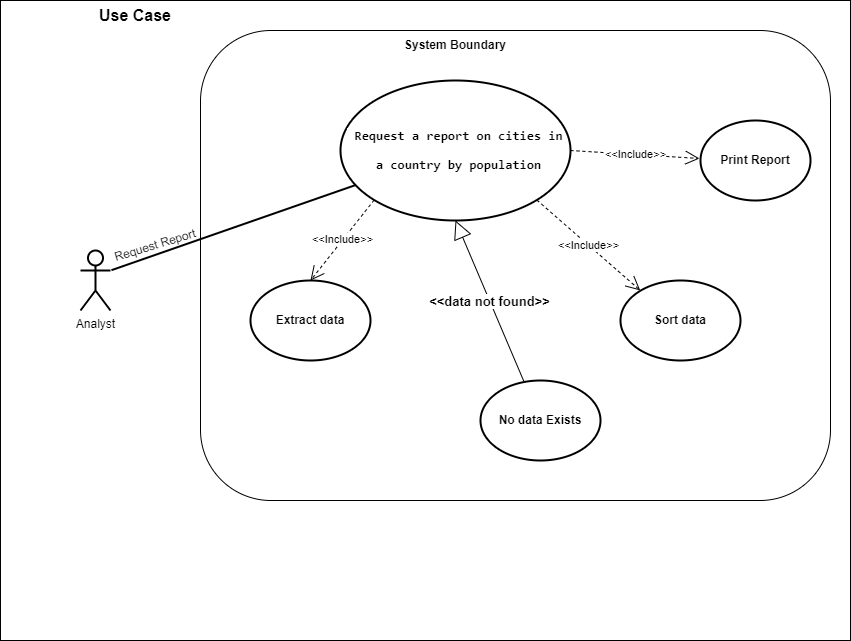

The diagram above was exported from draw.io. Its source (the exported page's mxGraphModel, read from the mxfile embedded in the PNG):
<mxGraphModel dx="684" dy="536" grid="1" gridSize="10" guides="1" tooltips="1" connect="1" arrows="1" fold="1" page="1" pageScale="1" pageWidth="850" pageHeight="1100" background="#ffffff" math="0" shadow="0">
  <root>
    <mxCell id="0" />
    <mxCell id="1" parent="0" />
    <mxCell id="YB_Fl3QWe10lJPUoJLa8-48" value="" style="rounded=0;whiteSpace=wrap;html=1;glass=0;" parent="1" vertex="1">
      <mxGeometry x="80" y="170" width="850" height="640" as="geometry" />
    </mxCell>
    <mxCell id="11" value="" style="rounded=1;whiteSpace=wrap;html=1;" parent="1" vertex="1">
      <mxGeometry x="280" y="200" width="630" height="470" as="geometry" />
    </mxCell>
    <mxCell id="YB_Fl3QWe10lJPUoJLa8-53" value="Analyst" style="shape=umlActor;verticalLabelPosition=bottom;verticalAlign=top;html=1;outlineConnect=0;strokeWidth=2;perimeterSpacing=1;" parent="1" vertex="1">
      <mxGeometry x="160" y="420" width="30" height="60" as="geometry" />
    </mxCell>
    <mxCell id="YB_Fl3QWe10lJPUoJLa8-54" value="" style="endArrow=none;html=1;rounded=0;exitX=1;exitY=0.3333333333333333;exitDx=0;exitDy=0;exitPerimeter=0;strokeWidth=2;" parent="1" source="YB_Fl3QWe10lJPUoJLa8-53" target="YB_Fl3QWe10lJPUoJLa8-52" edge="1">
      <mxGeometry width="50" height="50" relative="1" as="geometry">
        <mxPoint x="260" y="450" as="sourcePoint" />
        <mxPoint x="460" y="400" as="targetPoint" />
      </mxGeometry>
    </mxCell>
    <mxCell id="YB_Fl3QWe10lJPUoJLa8-69" value="&lt;b&gt;&lt;font style=&quot;font-size: 16px;&quot;&gt;Use Case&lt;/font&gt;&lt;/b&gt;" style="text;html=1;strokeColor=none;fillColor=none;align=center;verticalAlign=middle;whiteSpace=wrap;rounded=0;" parent="1" vertex="1">
      <mxGeometry x="170" y="170" width="90" height="30" as="geometry" />
    </mxCell>
    <mxCell id="YB_Fl3QWe10lJPUoJLa8-52" value="&lt;div style=&quot;&quot;&gt;&lt;pre style=&quot;font-family: &amp;quot;JetBrains Mono&amp;quot;, monospace; font-size: 13px;&quot;&gt;&lt;div style=&quot;&quot;&gt;&lt;pre style=&quot;font-family: &amp;quot;JetBrains Mono&amp;quot;, monospace;&quot;&gt;&lt;div style=&quot;&quot;&gt;&lt;pre style=&quot;font-family: &amp;quot;JetBrains Mono&amp;quot;, monospace; font-size: 9.8pt;&quot;&gt;&lt;span style=&quot;background-color: rgb(255, 255, 255);&quot;&gt; Request a report on cities in&lt;/span&gt;&lt;/pre&gt;&lt;pre style=&quot;font-family: &amp;quot;JetBrains Mono&amp;quot;, monospace; font-size: 9.8pt;&quot;&gt;&lt;span style=&quot;background-color: rgb(255, 255, 255);&quot;&gt; a country by population&lt;/span&gt;&lt;/pre&gt;&lt;/div&gt;&lt;/pre&gt;&lt;/div&gt;&lt;/pre&gt;&lt;/div&gt;" style="ellipse;whiteSpace=wrap;html=1;fillStyle=auto;strokeOpacity=100;fontStyle=1;shadow=0;strokeWidth=2;align=center;" parent="1" vertex="1">
      <mxGeometry x="420" y="250" width="230" height="140" as="geometry" />
    </mxCell>
    <mxCell id="YB_Fl3QWe10lJPUoJLa8-68" value="&lt;font style=&quot;font-size: 13px;&quot;&gt;&lt;b&gt;&amp;lt;&amp;lt;data not found&amp;gt;&amp;gt;&lt;/b&gt;&lt;/font&gt;" style="endArrow=block;endSize=16;endFill=0;html=1;rounded=0;entryX=0.5;entryY=1;entryDx=0;entryDy=0;" parent="1" source="YB_Fl3QWe10lJPUoJLa8-62" target="YB_Fl3QWe10lJPUoJLa8-52" edge="1">
      <mxGeometry width="160" relative="1" as="geometry">
        <mxPoint x="1540" y="480" as="sourcePoint" />
        <mxPoint x="1350" y="547.8571428571429" as="targetPoint" />
      </mxGeometry>
    </mxCell>
    <mxCell id="YB_Fl3QWe10lJPUoJLa8-58" value="&amp;lt;&amp;lt;Include&amp;gt;&amp;gt;" style="endArrow=open;endSize=12;dashed=1;html=1;rounded=0;exitX=1;exitY=0.5;exitDx=0;exitDy=0;strokeWidth=1;" parent="1" source="YB_Fl3QWe10lJPUoJLa8-52" edge="1">
      <mxGeometry width="160" relative="1" as="geometry">
        <mxPoint x="1410" y="399.28999999999996" as="sourcePoint" />
        <mxPoint x="779" y="328" as="targetPoint" />
      </mxGeometry>
    </mxCell>
    <mxCell id="YB_Fl3QWe10lJPUoJLa8-60" value="&amp;lt;&amp;lt;Include&amp;gt;&amp;gt;" style="endArrow=open;endSize=12;dashed=1;html=1;rounded=0;entryX=0.5;entryY=0;entryDx=0;entryDy=0;exitX=0;exitY=1;exitDx=0;exitDy=0;strokeWidth=1;fontSize=11;" parent="1" source="YB_Fl3QWe10lJPUoJLa8-52" target="YB_Fl3QWe10lJPUoJLa8-56" edge="1">
      <mxGeometry width="160" relative="1" as="geometry">
        <mxPoint x="1330" y="464" as="sourcePoint" />
        <mxPoint x="1400" y="595" as="targetPoint" />
        <Array as="points" />
      </mxGeometry>
    </mxCell>
    <mxCell id="YB_Fl3QWe10lJPUoJLa8-56" value="&lt;b&gt;Extract data&lt;/b&gt;" style="ellipse;whiteSpace=wrap;html=1;strokeWidth=2;" parent="1" vertex="1">
      <mxGeometry x="330" y="450" width="120" height="80" as="geometry" />
    </mxCell>
    <mxCell id="YB_Fl3QWe10lJPUoJLa8-57" value="&lt;b&gt;Sort data&lt;/b&gt;" style="ellipse;whiteSpace=wrap;html=1;strokeWidth=2;" parent="1" vertex="1">
      <mxGeometry x="700" y="450" width="120" height="80" as="geometry" />
    </mxCell>
    <mxCell id="YB_Fl3QWe10lJPUoJLa8-59" value="&amp;lt;&amp;lt;Include&amp;gt;&amp;gt;" style="endArrow=open;endSize=12;dashed=1;html=1;rounded=0;strokeWidth=1;entryX=0.698;entryY=0.553;entryDx=0;entryDy=0;entryPerimeter=0;exitX=1;exitY=1;exitDx=0;exitDy=0;" parent="1" source="YB_Fl3QWe10lJPUoJLa8-52" target="11" edge="1">
      <mxGeometry width="160" relative="1" as="geometry">
        <mxPoint x="590" y="384.5" as="sourcePoint" />
        <mxPoint x="620" y="450" as="targetPoint" />
      </mxGeometry>
    </mxCell>
    <mxCell id="YB_Fl3QWe10lJPUoJLa8-62" value="&lt;b&gt;No data Exists&lt;/b&gt;" style="ellipse;whiteSpace=wrap;html=1;strokeWidth=2;perimeterSpacing=1;" parent="1" vertex="1">
      <mxGeometry x="560" y="550" width="120" height="80" as="geometry" />
    </mxCell>
    <mxCell id="YB_Fl3QWe10lJPUoJLa8-61" value="&lt;b&gt;Print Report&lt;/b&gt;" style="ellipse;whiteSpace=wrap;html=1;perimeterSpacing=1;strokeWidth=2;" parent="1" vertex="1">
      <mxGeometry x="780" y="290" width="110" height="80" as="geometry" />
    </mxCell>
    <mxCell id="YB_Fl3QWe10lJPUoJLa8-55" value="Request Report" style="text;html=1;strokeColor=none;fillColor=none;align=center;verticalAlign=middle;whiteSpace=wrap;rounded=0;rotation=343;strokeWidth=3;direction=east;flipH=0;flipV=1;" parent="1" vertex="1">
      <mxGeometry x="190" y="390" width="90" height="50" as="geometry" />
    </mxCell>
    <mxCell id="13" value="&lt;b&gt;System Boundary&lt;/b&gt;" style="text;html=1;strokeColor=none;fillColor=none;align=center;verticalAlign=middle;whiteSpace=wrap;rounded=0;" parent="1" vertex="1">
      <mxGeometry x="475" y="200" width="120" height="30" as="geometry" />
    </mxCell>
  </root>
</mxGraphModel>